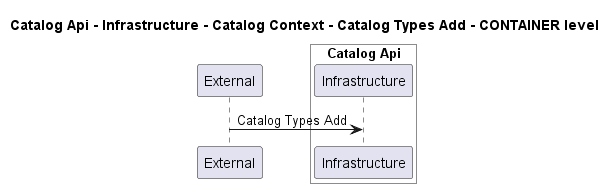

The diagram above was rendered by PlantUML. Its source (embedded in the PNG):
@startuml
!pragma layout smetana

title Catalog Api - Infrastructure - Catalog Context - Catalog Types Add - CONTAINER level

participant "External" as C4InterFlow.SoftwareSystems.ExternalSystem

box "Catalog Api" #White
    participant "Infrastructure" as dotnet.eShop.Architecture.SoftwareSystems.CatalogApi.Containers.Infrastructure
end box


C4InterFlow.SoftwareSystems.ExternalSystem -> dotnet.eShop.Architecture.SoftwareSystems.CatalogApi.Containers.Infrastructure : Catalog Types Add


@enduml